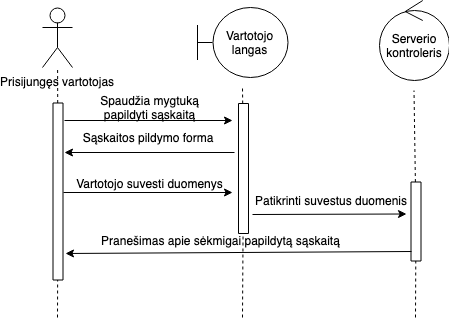

The diagram above was exported from draw.io. Its source (the exported page's mxGraphModel, read from the mxfile embedded in the PNG):
<mxGraphModel dx="918" dy="567" grid="1" gridSize="10" guides="1" tooltips="1" connect="1" arrows="1" fold="1" page="1" pageScale="1" pageWidth="827" pageHeight="1169" math="0" shadow="0">
  <root>
    <mxCell id="0" />
    <mxCell id="1" parent="0" />
    <mxCell id="ZZmKh0UCK-30dkqIJ2XD-1" value="Prisijungęs vartotojas&lt;br&gt;" style="shape=umlActor;verticalLabelPosition=bottom;labelBackgroundColor=#ffffff;verticalAlign=top;html=1;outlineConnect=0;" parent="1" vertex="1">
      <mxGeometry x="100" y="40" width="30" height="60" as="geometry" />
    </mxCell>
    <mxCell id="ZZmKh0UCK-30dkqIJ2XD-4" value="" style="endArrow=none;dashed=1;html=1;" parent="1" source="ZZmKh0UCK-30dkqIJ2XD-5" target="ZZmKh0UCK-30dkqIJ2XD-1" edge="1">
      <mxGeometry width="50" height="50" relative="1" as="geometry">
        <mxPoint x="113" y="500" as="sourcePoint" />
        <mxPoint x="150" y="240" as="targetPoint" />
      </mxGeometry>
    </mxCell>
    <mxCell id="ZZmKh0UCK-30dkqIJ2XD-5" value="" style="rounded=0;whiteSpace=wrap;html=1;rotation=90;" parent="1" vertex="1">
      <mxGeometry x="27" y="219" width="177" height="10" as="geometry" />
    </mxCell>
    <mxCell id="ZZmKh0UCK-30dkqIJ2XD-7" value="" style="endArrow=none;dashed=1;html=1;" parent="1" target="ZZmKh0UCK-30dkqIJ2XD-5" edge="1">
      <mxGeometry width="50" height="50" relative="1" as="geometry">
        <mxPoint x="115" y="350" as="sourcePoint" />
        <mxPoint x="114.8604651162791" y="100" as="targetPoint" />
      </mxGeometry>
    </mxCell>
    <mxCell id="ZZmKh0UCK-30dkqIJ2XD-10" value="Vartotojo langas" style="shape=umlBoundary;whiteSpace=wrap;html=1;" parent="1" vertex="1">
      <mxGeometry x="255" y="40" width="90" height="70" as="geometry" />
    </mxCell>
    <mxCell id="ZZmKh0UCK-30dkqIJ2XD-12" value="Serverio kontroleris" style="ellipse;shape=umlControl;whiteSpace=wrap;html=1;" parent="1" vertex="1">
      <mxGeometry x="436.5" y="33" width="70" height="80" as="geometry" />
    </mxCell>
    <mxCell id="ZZmKh0UCK-30dkqIJ2XD-13" value="" style="endArrow=none;dashed=1;html=1;" parent="1" source="ZZmKh0UCK-30dkqIJ2XD-14" edge="1">
      <mxGeometry width="50" height="50" relative="1" as="geometry">
        <mxPoint x="298" y="520" as="sourcePoint" />
        <mxPoint x="300" y="120" as="targetPoint" />
      </mxGeometry>
    </mxCell>
    <mxCell id="ZZmKh0UCK-30dkqIJ2XD-14" value="" style="rounded=0;whiteSpace=wrap;html=1;rotation=90;" parent="1" vertex="1">
      <mxGeometry x="236" y="196" width="130" height="10" as="geometry" />
    </mxCell>
    <mxCell id="ZZmKh0UCK-30dkqIJ2XD-15" value="" style="endArrow=none;dashed=1;html=1;" parent="1" target="ZZmKh0UCK-30dkqIJ2XD-14" edge="1">
      <mxGeometry width="50" height="50" relative="1" as="geometry">
        <mxPoint x="300" y="350" as="sourcePoint" />
        <mxPoint x="299.8604651162791" y="120" as="targetPoint" />
      </mxGeometry>
    </mxCell>
    <mxCell id="ZZmKh0UCK-30dkqIJ2XD-16" value="" style="endArrow=classic;html=1;" parent="1" edge="1">
      <mxGeometry width="50" height="50" relative="1" as="geometry">
        <mxPoint x="122" y="153" as="sourcePoint" />
        <mxPoint x="290" y="153" as="targetPoint" />
        <Array as="points" />
      </mxGeometry>
    </mxCell>
    <mxCell id="ZZmKh0UCK-30dkqIJ2XD-17" value="Spaudžia mygtuką papildyti sąskaitą" style="text;html=1;strokeColor=none;fillColor=none;align=center;verticalAlign=middle;whiteSpace=wrap;rounded=0;" parent="1" vertex="1">
      <mxGeometry x="150" y="130" width="115" height="20" as="geometry" />
    </mxCell>
    <mxCell id="ZZmKh0UCK-30dkqIJ2XD-21" value="" style="endArrow=none;html=1;verticalAlign=middle;startArrow=classic;startFill=1;endFill=0;exitX=0.039;exitY=1.25;exitDx=0;exitDy=0;exitPerimeter=0;" parent="1" source="ZZmKh0UCK-30dkqIJ2XD-64" edge="1">
      <mxGeometry width="50" height="50" relative="1" as="geometry">
        <mxPoint x="130" y="185" as="sourcePoint" />
        <mxPoint x="292" y="185" as="targetPoint" />
      </mxGeometry>
    </mxCell>
    <mxCell id="ZZmKh0UCK-30dkqIJ2XD-30" value="" style="endArrow=none;dashed=1;html=1;" parent="1" source="ZZmKh0UCK-30dkqIJ2XD-31" edge="1">
      <mxGeometry width="50" height="50" relative="1" as="geometry">
        <mxPoint x="469.5" y="523" as="sourcePoint" />
        <mxPoint x="471.5" y="123" as="targetPoint" />
      </mxGeometry>
    </mxCell>
    <mxCell id="ZZmKh0UCK-30dkqIJ2XD-31" value="" style="rounded=0;whiteSpace=wrap;html=1;rotation=90;" parent="1" vertex="1">
      <mxGeometry x="434" y="249" width="79" height="10" as="geometry" />
    </mxCell>
    <mxCell id="ZZmKh0UCK-30dkqIJ2XD-32" value="" style="endArrow=none;dashed=1;html=1;" parent="1" target="ZZmKh0UCK-30dkqIJ2XD-31" edge="1">
      <mxGeometry width="50" height="50" relative="1" as="geometry">
        <mxPoint x="473" y="350" as="sourcePoint" />
        <mxPoint x="471.3604651162791" y="123" as="targetPoint" />
      </mxGeometry>
    </mxCell>
    <mxCell id="ZZmKh0UCK-30dkqIJ2XD-39" value="" style="endArrow=classic;html=1;" parent="1" edge="1">
      <mxGeometry width="50" height="50" relative="1" as="geometry">
        <mxPoint x="310" y="247" as="sourcePoint" />
        <mxPoint x="464" y="246.5" as="targetPoint" />
      </mxGeometry>
    </mxCell>
    <mxCell id="ZZmKh0UCK-30dkqIJ2XD-40" value="Patikrinti suvestus duomenis" style="text;align=center;fontStyle=0;verticalAlign=middle;spacingLeft=3;spacingRight=3;strokeColor=none;rotatable=0;points=[[0,0.5],[1,0.5]];portConstraint=eastwest;" parent="1" vertex="1">
      <mxGeometry x="349" y="221" width="80" height="26" as="geometry" />
    </mxCell>
    <mxCell id="ZZmKh0UCK-30dkqIJ2XD-64" value="Sąskaitos pildymo forma" style="text;html=1;strokeColor=none;fillColor=none;align=center;verticalAlign=middle;whiteSpace=wrap;rounded=0;" parent="1" vertex="1">
      <mxGeometry x="115" y="160" width="180" height="20" as="geometry" />
    </mxCell>
    <mxCell id="ZZmKh0UCK-30dkqIJ2XD-66" value="" style="endArrow=classic;html=1;" parent="1" edge="1">
      <mxGeometry width="50" height="50" relative="1" as="geometry">
        <mxPoint x="121" y="225" as="sourcePoint" />
        <mxPoint x="290" y="225" as="targetPoint" />
      </mxGeometry>
    </mxCell>
    <mxCell id="ZZmKh0UCK-30dkqIJ2XD-67" value="Vartotojo suvesti duomenys" style="text;html=1;strokeColor=none;fillColor=none;align=center;verticalAlign=middle;whiteSpace=wrap;rounded=0;" parent="1" vertex="1">
      <mxGeometry x="130" y="206" width="155" height="20" as="geometry" />
    </mxCell>
    <mxCell id="ZZmKh0UCK-30dkqIJ2XD-71" value="" style="endArrow=none;html=1;exitX=0.85;exitY=-0.25;exitDx=0;exitDy=0;exitPerimeter=0;startArrow=classic;startFill=1;endFill=0;entryX=0.88;entryY=0.95;entryDx=0;entryDy=0;entryPerimeter=0;" parent="1" source="ZZmKh0UCK-30dkqIJ2XD-5" target="ZZmKh0UCK-30dkqIJ2XD-31" edge="1">
      <mxGeometry width="50" height="50" relative="1" as="geometry">
        <mxPoint x="230" y="340" as="sourcePoint" />
        <mxPoint x="460" y="290" as="targetPoint" />
      </mxGeometry>
    </mxCell>
    <mxCell id="ZZmKh0UCK-30dkqIJ2XD-72" value="Pranešimas apie sėkmigai papildytą sąskaitą&lt;br&gt;&lt;br&gt;" style="text;html=1;strokeColor=none;fillColor=none;align=center;verticalAlign=middle;whiteSpace=wrap;rounded=0;" parent="1" vertex="1">
      <mxGeometry x="128" y="270" width="301" height="20" as="geometry" />
    </mxCell>
  </root>
</mxGraphModel>